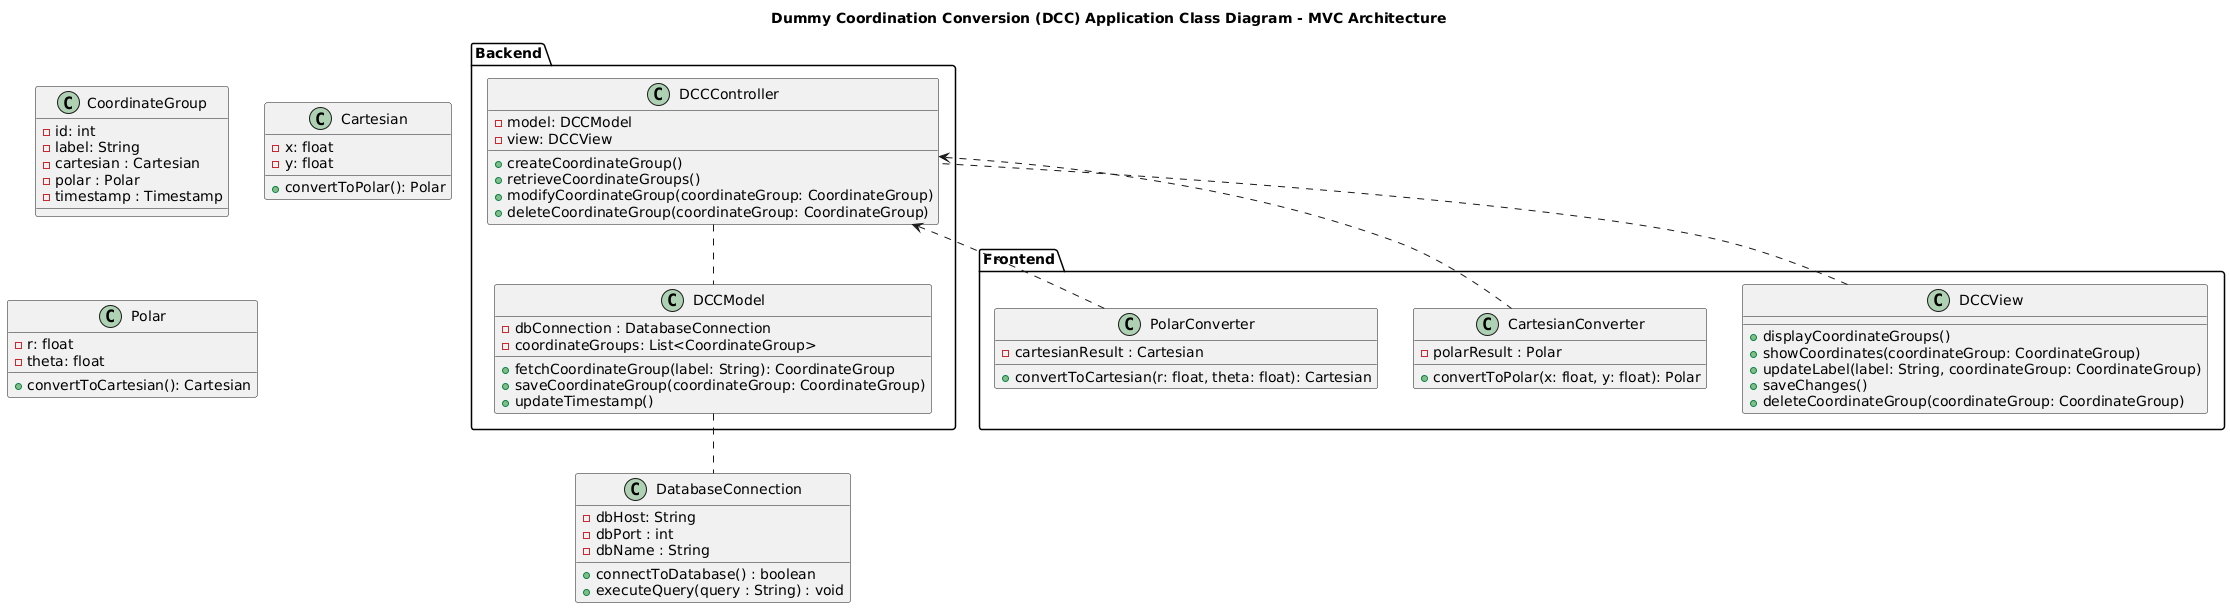

The diagram above was rendered by PlantUML. Its source (embedded in the PNG):
@startuml
title Dummy Coordination Conversion (DCC) Application Class Diagram - MVC Architecture

package "Frontend" {
    class DCCView {
        + displayCoordinateGroups()
        + showCoordinates(coordinateGroup: CoordinateGroup)
        + updateLabel(label: String, coordinateGroup: CoordinateGroup)
        + saveChanges()
        + deleteCoordinateGroup(coordinateGroup: CoordinateGroup)
    }

    class CartesianConverter {
        + convertToPolar(x: float, y: float): Polar
        - polarResult : Polar
    }

    class PolarConverter {
        + convertToCartesian(r: float, theta: float): Cartesian
        - cartesianResult : Cartesian
    }
}

package "Backend" {
    class DCCController {
        - model: DCCModel
        - view: DCCView

        + createCoordinateGroup()
        + retrieveCoordinateGroups()
        + modifyCoordinateGroup(coordinateGroup: CoordinateGroup)
        + deleteCoordinateGroup(coordinateGroup: CoordinateGroup)
    }

    class DCCModel {
        - dbConnection : DatabaseConnection
        - coordinateGroups: List<CoordinateGroup>

        + fetchCoordinateGroup(label: String): CoordinateGroup
        + saveCoordinateGroup(coordinateGroup: CoordinateGroup)
        + updateTimestamp()
    }
}

class CoordinateGroup {
    - id: int
    - label: String
    - cartesian : Cartesian
    - polar : Polar
    - timestamp : Timestamp
}

class Cartesian {
    - x: float
    - y: float

    + convertToPolar(): Polar
}

class Polar {
    - r: float
    - theta: float

    + convertToCartesian(): Cartesian
}

class DatabaseConnection {
    - dbHost: String
    - dbPort : int 
    - dbName : String 

    + connectToDatabase() : boolean 
    + executeQuery(query : String) : void 
}

DCCView .. DCCController
DCCController .. DCCModel
DCCController <.. CartesianConverter
DCCController <.. PolarConverter
DCCModel .. DatabaseConnection


@enduml